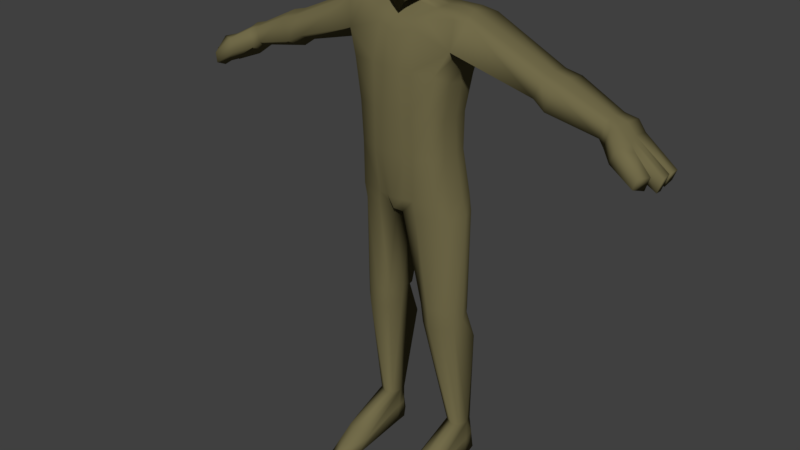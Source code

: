# Source: ORC_TROLL_DEMON.blend  (saved by Blender 2.79.0; exported with 4.5.12 LTS)
import bpy
from mathutils import Matrix  # noqa: F401  (used for matrix-valued properties, if any)

bpy.ops.wm.read_factory_settings(use_empty=True)
scene = bpy.context.scene
scene.name = 'Scene'

# ---- collections
col_collection_1 = bpy.data.collections.new('Collection 1'); scene.collection.children.link(col_collection_1)

# ---- materials (node trees are filled in below, after node groups)
mat_material_007 = bpy.data.materials.new('Material.007')
mat_material_007.alpha_threshold = 0.0
mat_material_007.use_transparent_shadow = False
mat_material_007.roughness = 0.5
mat_material_007.line_color = (0.0, 0.0, 0.0, 1.0)
mat_material_027 = bpy.data.materials.new('Material.027')
mat_material_027.alpha_threshold = 0.0
mat_material_027.use_transparent_shadow = False
mat_material_027.diffuse_color = (0.1734, 0.1518, 0.07062, 1.0)
mat_material_027.roughness = 0.5
mat_material_026 = bpy.data.materials.new('Material.026')
mat_material_026.alpha_threshold = 0.0
mat_material_026.use_transparent_shadow = False
mat_material_026.diffuse_color = (0.8, 0.7897, 0.0, 1.0)
mat_material_026.roughness = 0.5
mat_material_025 = bpy.data.materials.new('Material.025')
mat_material_025.alpha_threshold = 0.0
mat_material_025.use_transparent_shadow = False
mat_material_025.diffuse_color = (0.03459, 0.8, 0.0, 1.0)
mat_material_025.roughness = 0.5
mat_material_001 = bpy.data.materials.new('Material.001')
mat_material_001.alpha_threshold = 0.0
mat_material_001.use_transparent_shadow = False
mat_material_001.roughness = 0.5
mat_material_001.line_color = (0.0, 0.0, 0.0, 1.0)

# ---- material node trees

# ---- world
world_world = bpy.data.worlds.new('World'); scene.world = world_world
world_world.color = (0.05088, 0.05088, 0.05088)
world_world.use_sun_shadow = False
world_world.sun_shadow_jitter_overblur = 0.0
world_world.cycles.sampling_method = 'MANUAL'

# ---- meshes
me_cube = bpy.data.meshes.new('Cube')
me_cube.from_pydata([(0.0, 0.3592, -1.575), (0.0, -0.7117, -1.575), (-0.4263, 0.2773, -1.575), (-0.4355, -0.6079, -1.575), (-0.496, -0.06682, -1.575), (0.0, 0.8677, -2.0), (0.0, -0.8722, -2.0), (-2.344, 0.5746, -1.868), (-2.344, -0.9228, -1.868), (-2.113, -0.02816, -1.649), (0.0, 1.314, -6.463), (-1.389, 1.069, -6.463), (0.0, -1.054, -6.463), (-1.988, -0.9495, -2.195), (0.0, -1.103, -2.091), (0.0, 1.152, -2.472), (-2.0, 0.9509, -2.761), (0.0, 1.328, -3.557), (-1.593, 1.167, -3.557), (0.0, -1.074, -3.736), (-1.988, -0.04515, -3.236), (-1.693, -0.05994, -4.025), (-1.624, 0.01568, -6.463), (-1.586, -0.1033, -17.32), (-1.306, -0.2292, -17.32), (-1.19, -0.5329, -17.32), (-1.586, -0.9626, -17.32), (-1.584, -0.9389, -16.04), (-1.866, -0.8367, -17.32), (-1.982, -0.5329, -17.32), (-1.866, -0.2292, -17.32), (-1.586, 2.822, -18.8), (-1.243, 2.556, -18.8), (-1.101, 1.912, -18.8), (-2.07, 1.912, -18.8), (-1.928, 2.556, -18.8), (-1.19, -0.3607, -18.7), (-1.586, -1.271, -18.75), (-1.928, -1.004, -18.75), (-2.07, -0.3607, -18.75), (-4.973, 0.5213, -3.056), (-4.973, -0.7729, -3.056), (-5.023, -0.05833, -2.913), (-4.771, -0.7729, -3.635), (-4.748, 0.5213, -3.699), (-4.661, -0.0719, -3.948), (-7.305, 0.4751, -3.992), (-7.48, -0.8176, -4.045), (-7.516, -0.1039, -3.91), (-7.33, -0.8176, -4.595), (-7.139, 0.4751, -4.603), (-7.249, -0.1175, -4.892), (-7.998, 0.4463, -4.285), (-7.765, -0.7677, -4.377), (-7.812, -0.09747, -4.243), (-7.609, -0.7677, -4.781), (-7.787, 0.4463, -4.889), (-7.506, -0.1102, -5.075), (-9.086, 0.4697, -5.036), (-9.063, 0.1051, -5.0), (-8.924, 0.4675, -5.499), (-8.858, 0.09869, -5.586), (-8.95, -0.5934, -5.151), (-8.955, -0.2326, -5.137), (-8.827, -0.5951, -5.503), (-8.792, -0.2378, -5.604), (-7.811, 0.9478, -4.312), (-7.655, 0.9808, -4.79), (-8.301, 0.7226, -4.357), (-8.365, 0.7646, -5.434), (-8.579, 1.002, -4.975), (-8.483, 1.04, -5.32), (-8.797, 0.663, -4.976), (-8.675, 0.7108, -5.414), (-6.937, -0.7077, -4.37), (-6.87, -0.123, -4.618), (-6.923, 0.3719, -4.421), (-7.062, 0.3719, -3.911), (-7.093, -0.1117, -3.798), (-7.062, -0.7077, -3.911), (-1.817, -0.03253, -1.597), (-1.813, 0.5423, -1.724), (-1.842, -0.8033, -1.732), (-1.823, 0.5639, -1.894), (-1.825, -0.8823, -1.893), (-1.753, -1.147, -2.184), (-1.011, -0.6536, -1.671), (-1.169, -0.03817, -1.642), (-0.9537, 0.8233, -1.966), (-1.077, 0.4475, -1.686), (-1.051, -0.8244, -1.969), (-5.112, -0.06608, -4.26), (-5.478, 0.6301, -3.213), (-5.536, -0.05014, -3.046), (-5.241, -0.8887, -3.892), (-5.214, 0.6301, -3.968), (-5.478, -0.8887, -3.213), (-0.8784, -0.4712, -0.6309), (-0.7224, 0.7992, -0.8769), (-0.7708, -0.6787, 1.097), (-0.7708, 0.8069, 1.097), (-0.9499, 0.0882, -0.6847), (0.0, -0.6715, -0.5722), (-0.8568, -0.768, 0.1444), (0.0, 0.9637, -1.832), (-0.8267, 0.8786, -0.01118), (-0.8568, 0.006521, 1.191), (0.0, -0.768, 1.191), (0.0, 0.8962, 1.191), (0.0, -1.02, 0.1444), (0.0, 1.148, -0.07768), (-1.067, 0.2351, 0.0302), (0.0, 0.00652, 1.458), (-0.8059, 0.7204, -0.7413), (-0.8352, -0.7456, 0.7653), (-0.8026, 0.8586, 0.7241), (-0.8352, 0.4942, 1.167), (-0.8026, -0.4294, -0.6392), (-0.4783, -0.6515, -0.5511), (-0.483, 0.8946, -1.253), (-0.8352, -0.366, 1.167), (-0.47, -0.7456, 1.167), (-0.47, 0.8738, 1.167), (-0.4896, -0.9643, 0.1444), (0.0, -0.9643, 0.7869), (-0.3955, 1.029, -0.09548), (0.0, 1.084, 0.7395), (-1.037, 0.5146, 0.0894), (-1.046, -0.3863, 0.1444), (-1.046, 0.006521, 0.7869), (0.0, 0.5146, 1.399), (0.0, -0.3863, 1.399), (-0.4896, 0.006521, 1.399), (-0.6752, 0.00312, -0.9807), (0.0, -0.5616, -0.7507), (0.0, 0.3993, -1.075), (-0.5329, 0.2485, -0.9846), (-0.6164, -0.4651, -0.7865), (-0.4835, -0.38, 1.349), (-0.4835, 0.5082, 1.349), (-0.9999, -0.38, 0.7802), (-0.4902, 1.042, 0.7371), (-0.4835, -0.9168, 0.7802), (-0.9999, 0.5082, 0.7802), (-0.2699, -0.6615, -0.5616), (-0.2601, 0.9485, -1.508), (-0.2355, -0.7568, 1.179), (-0.2355, 0.885, 1.179), (-0.2453, -0.9919, 0.1444), (-0.2012, 1.072, -0.325), (-0.2453, 0.006521, 1.428), (-0.3755, 0.351, -1.08), (-0.4092, -0.5134, -0.7465), (-0.2423, -0.3831, 1.374), (-0.2423, 0.5114, 1.374), (-0.2759, 1.063, 0.7383), (-0.2423, -0.9405, 0.7835), (-0.8388, -0.6615, -0.2243), (-0.7828, 0.8619, -0.3483), (0.0, -0.8857, -0.2423), (-0.9975, 0.2824, -0.4622), (-1.007, -0.381, -0.1941), (-0.9551, 0.5092, -0.3108), (-0.7146, 0.9379, 0.2168), (-0.4845, -0.837, -0.2367), (-0.2428, -0.8613, -0.2395), (-0.226, 1.004, -0.6958), (-0.4899, 0.9791, -0.4845), (0.0, 1.166, 0.3778), (-0.241, 1.142, 0.402), (-0.4935, 1.06, 0.4127), (-0.4595, -0.4429, -1.134), (0.0, -0.5531, -1.128), (-0.4943, 0.2289, -1.173), (-0.5335, -0.1069, -1.117), (0.0, 0.3864, -1.248), (-0.3374, 0.3283, -1.215), (-0.3322, -0.5055, -1.135), (0.0, 1.19, -8.475), (-0.2236, 1.028, -0.5894), (-1.097, 0.1638, -0.2367), (-0.08251, 1.139, -0.0881), (-0.1337, 1.089, -0.09324), (-0.2022, 1.037, -0.4032), (0.0, 1.182, 0.1407), (-0.4004, 1.082, 0.155), (-0.1602, 1.151, 0.1419), (-0.803, 0.8668, 0.4271), (-0.1813, 1.11, -0.09841), (-0.6579, 0.8945, -0.07487), (-0.4964, 1.025, -0.07474), (-0.2261, 1.059, -0.1003), (-1.157, 0.2428, -0.05302), (-2.158, 0.1226, 0.555), (-0.7642, 0.7598, -0.8091), (-0.9224, 0.6966, 0.03911), (0.0, 0.6815, -1.168), (-0.6467, 0.5715, -1.235), (-0.3178, 0.6498, -1.413), (-0.8862, 0.6856, -0.3296), (-0.7771, 1.191, -6.463), (-0.6382, 1.043, -2.255), (-0.7575, 1.247, -3.557), (-0.8457, -0.9314, -6.474), (-0.9615, -1.178, -3.73), (-1.988, -0.4973, -2.715), (-1.718, -0.5999, -3.878), (-1.555, -0.4204, -6.463), (-0.1594, 0.9099, -8.657), (-4.716, -0.4224, -3.791), (-7.29, -0.4675, -4.743), (-7.557, -0.439, -4.928), (-8.809, -0.4164, -5.553), (-6.903, -0.4154, -4.494), (-0.3173, 1.133, -8.09), (-5.176, -0.4774, -4.076), (-0.4612, 0.1053, -1.575), (-2.228, 0.2732, -1.758), (-1.988, 0.3741, -2.854), (-1.793, 0.6133, -3.875), (-1.568, 0.5423, -6.463), (-0.3399, 1.288, -3.557), (-4.998, 0.2315, -2.985), (-4.705, 0.2247, -3.824), (-7.411, 0.1856, -3.951), (-7.194, 0.1788, -4.748), (-7.905, 0.1744, -4.264), (-7.647, 0.168, -4.982), (-9.075, 0.2874, -5.018), (-8.891, 0.2831, -5.543), (-6.896, 0.1244, -4.52), (-7.077, 0.1301, -3.855), (-0.3191, 1.097, -2.364), (-1.815, 0.2549, -1.66), (-1.123, 0.2047, -1.664), (-5.507, 0.29, -3.129), (-5.163, 0.282, -4.114), (-0.8138, 0.4043, -0.713), (-0.846, 0.2503, 1.179), (-1.052, 0.3748, 0.0598), (0.0, 0.2605, 1.428), (-0.5567, 0.1258, -0.9827), (-0.4866, 0.2573, 1.374), (-1.023, 0.2573, 0.7835), (-0.2438, 0.2589, 1.401), (-0.9763, 0.3958, -0.3865), (-0.5139, 0.06101, -1.145), (-0.4713, 1.253, -6.463), (-1.408, -0.8891, -3.804), (-1.257, -0.6858, -6.463), (-0.4769, 0.8455, -1.983), (-1.586, 1.659, -18.04), (-1.275, 1.477, -18.04), (-1.897, 1.477, -18.04), (-2.026, 1.038, -18.04), (-1.146, 1.038, -18.04), (-1.494, 0.933, -8.075), (0.0, -1.276, -8.076), (-1.816, -0.09736, -8.067), (0.0, 1.19, -8.105), (-0.7093, 1.077, -8.076), (-1.743, -0.5714, -8.063), (-1.725, 0.4292, -8.071), (-1.397, -0.8588, -8.06), (-0.8411, -1.159, -8.051), (0.0, 0.1316, -8.939), (-0.2404, 0.04024, -8.657), (0.0, -1.142, -8.744), (-0.1971, -0.9236, -8.657), (-0.6134, -1.126, -3.733), (-0.5056, -0.9929, -6.468), (-0.3832, -1.217, -8.064), (-1.491, 0.8219, -8.657), (-2.001, -0.07846, -8.657), (-0.764, 1.001, -8.657), (-1.875, -0.5131, -8.657), (-1.882, 0.4058, -8.657), (-1.459, -0.8321, -8.657), (-0.8344, -1.044, -8.657), (-0.764, 0.5593, -12.9), (-0.6441, 0.01052, -12.69), (-0.7891, -0.5686, -12.47), (-1.618, 0.5977, -12.92), (-2.019, -0.05599, -12.67), (-1.154, 0.7192, -12.96), (-1.915, -0.3877, -12.54), (-1.922, 0.3023, -12.81), (-1.615, -0.6379, -12.45), (-1.184, -0.7511, -12.4), (-1.226, -0.7737, -17.32), (-1.224, -0.7754, -18.72), (0.0, 1.343, -5.01), (-1.407, 1.142, -5.01), (0.0, -1.006, -5.1), (-1.566, 0.02058, -5.244), (-0.7464, 1.242, -5.01), (-0.4163, 1.293, -5.01), (-0.8672, -0.9955, -5.102), (-1.543, -0.4594, -5.17), (-1.581, 0.6105, -5.169), (-1.262, -0.7324, -5.133), (-0.4767, -1.001, -5.101), (-0.7294, -0.6176, -12.38), (-0.6034, 0.01422, -12.27), (-0.703, 0.6089, -12.17), (-1.114, 0.767, -12.15), (-1.599, -0.6739, -12.38), (-1.149, -0.7995, -12.4), (-1.918, 0.3213, -12.22), (-2.017, -0.0591, -12.28), (-1.605, 0.6366, -12.17), (-1.911, -0.41, -12.34), (-1.586, 2.24, -18.42), (-1.913, 2.016, -18.42), (-2.048, 1.475, -18.42), (-1.897, -0.9205, -18.03), (-2.026, -0.4468, -18.03), (-1.586, -1.171, -18.07), (-1.19, -0.4468, -18.01), (-1.259, 2.016, -18.42), (-1.124, 1.475, -18.42), (-1.225, -0.7745, -18.02), (-1.256, -1.217, -13.7), (-1.873, -0.9099, -13.79), (-0.8345, -1.05, -13.83), (-1.534, -1.142, -13.71)], [], [(2, 0, 5, 250, 88, 89), (3, 4, 87, 86), (1, 3, 86, 90, 6), (216, 2, 89, 234), (296, 291, 10, 247), (6, 90, 84, 85, 14), (7, 83, 16), (232, 15, 17, 221), (200, 247, 214, 260), (206, 205, 20, 21), (219, 21, 20, 218), (298, 206, 21, 294), (299, 294, 21, 219), (24, 279, 280, 25), (289, 324, 322, 27, 26), (28, 323, 285, 283, 29), (29, 283, 286, 30), (284, 23, 282), (23, 284, 279, 24), (23, 24, 25, 289, 26, 28, 29, 30), (319, 32, 31, 312), (312, 31, 35, 313), (313, 35, 34, 314), (320, 33, 32, 319), (318, 36, 33, 320), (316, 39, 38, 315), (27, 325, 323, 28, 26), (315, 38, 37, 317), (316, 314, 34, 39), (31, 32, 33, 36, 290, 37, 38, 39, 34, 35), (13, 8, 41, 43), (217, 7, 40, 222), (7, 16, 44, 40), (205, 13, 43, 209), (8, 9, 42, 41), (218, 20, 45, 223), (213, 74, 49, 210), (77, 76, 50, 46), (231, 77, 46, 224), (230, 75, 51, 225), (74, 79, 47, 49), (79, 78, 48, 47), (49, 47, 53, 55), (47, 48, 54, 53), (210, 49, 55, 211), (56, 52, 68, 69), (224, 46, 52, 226), (225, 51, 57, 227), (52, 56, 60, 58), (228, 58, 60, 229), (226, 52, 58, 228), (227, 57, 61, 229), (57, 54, 59, 61), (54, 57, 65, 63), (63, 64, 62), (55, 53, 62, 64), (211, 55, 64, 212), (53, 54, 63, 62), (68, 66, 70, 72), (52, 46, 66, 68), (46, 50, 67, 66), (50, 56, 69, 67), (70, 71, 73, 72), (69, 68, 72, 73), (67, 69, 73, 71), (66, 67, 71, 70), (96, 93, 78, 79), (94, 96, 79, 74), (236, 91, 75, 230), (235, 92, 77, 231), (92, 95, 76, 77), (63, 65, 212, 64), (201, 232, 221, 202), (82, 80, 9, 8), (233, 81, 7, 217), (81, 83, 7), (84, 82, 8), (85, 84, 8, 13), (16, 83, 88, 201), (234, 89, 81, 233), (89, 88, 83, 81), (86, 87, 80, 82), (90, 86, 82, 84), (318, 25, 289, 321), (209, 43, 94, 215), (40, 44, 95, 92), (222, 40, 92, 235), (223, 45, 91, 236), (43, 41, 96, 94), (41, 42, 93, 96), (13, 205, 206, 248), (143, 116, 100, 115), (156, 148, 109, 124), (115, 100, 122, 141), (199, 195, 105, 158), (161, 128, 111, 180, 160), (140, 120, 106, 129), (155, 147, 108, 126), (154, 130, 108, 147), (153, 131, 112, 150), (98, 158, 167, 119), (237, 113, 136, 241), (198, 145, 104, 196), (194, 98, 119, 197), (97, 117, 137, 118), (117, 101, 133, 137), (120, 138, 132, 106), (144, 152, 134, 102), (99, 121, 138, 120), (116, 139, 122, 100), (146, 107, 131, 153), (128, 140, 129, 111), (103, 114, 140, 128), (114, 99, 120, 140), (97, 157, 161, 117), (194, 199, 158, 98), (157, 103, 128, 161), (237, 245, 162, 113), (238, 242, 139, 116), (245, 239, 127, 162), (244, 240, 130, 154), (125, 191, 149, 183, 179, 166, 167), (105, 163, 189), (149, 188, 182), (99, 114, 142, 121), (165, 144, 102, 159), (119, 167, 166, 145), (157, 164, 123, 103), (123, 142, 114, 103), (127, 143, 115, 187, 163, 105, 195), (239, 243, 143, 127), (243, 238, 116, 143), (146, 156, 124, 107), (121, 142, 156, 146), (118, 144, 165, 164), (242, 244, 154, 139), (121, 146, 153, 138), (118, 137, 152, 144), (197, 119, 145, 198), (138, 153, 150, 132), (139, 154, 147, 122), (141, 122, 147, 155), (167, 158, 105, 189, 125), (142, 123, 148, 156), (123, 164, 165, 148), (148, 165, 159, 109), (117, 161, 160, 101), (185, 163, 187, 170), (168, 169, 155, 126), (169, 170, 141, 155), (136, 151, 176, 173), (134, 152, 177, 172), (151, 135, 175, 176), (137, 133, 174, 171), (241, 136, 173, 246), (152, 137, 171, 177), (160, 192, 111), (97, 118, 164, 157), (186, 185, 170, 169), (184, 186, 169, 168), (182, 186, 181), (181, 186, 184, 110), (145, 166, 179, 183, 149, 182, 181, 110, 104), (170, 187, 115, 141), (185, 186, 188, 191, 125, 190), (191, 188, 149), (163, 189, 186, 185), (182, 188, 186), (180, 111, 193), (160, 180, 192), (136, 197, 198, 151), (113, 162, 199, 194), (113, 194, 197, 136), (151, 198, 196, 135), (162, 127, 195, 199), (3, 171, 174, 4), (1, 172, 177, 171, 3), (216, 246, 173, 2), (173, 176, 2), (2, 176, 0), (176, 175, 0), (16, 201, 202, 18), (292, 295, 200, 11), (295, 296, 247, 200), (45, 209, 215, 91), (215, 94, 74, 213), (57, 211, 212, 65), (51, 210, 211, 57), (75, 213, 210, 51), (20, 205, 209, 45), (4, 174, 246, 216), (133, 241, 246, 174), (132, 150, 244, 242), (129, 106, 238, 243), (111, 129, 243, 239), (150, 112, 240, 244), (160, 111, 239, 245), (106, 132, 242, 238), (101, 160, 245, 237), (101, 237, 241, 133), (44, 223, 236, 95), (42, 222, 235, 93), (87, 234, 233, 80), (80, 233, 217, 9), (91, 215, 213, 75), (93, 235, 231, 78), (56, 227, 229, 60), (54, 226, 228, 59), (59, 228, 229, 61), (50, 225, 227, 56), (48, 224, 226, 54), (76, 230, 225, 50), (78, 231, 224, 48), (16, 218, 223, 44), (9, 217, 222, 42), (292, 299, 219, 18), (18, 219, 218, 16), (4, 216, 234, 87), (300, 298, 207, 249), (297, 300, 249, 203), (201, 88, 250, 232), (301, 297, 203, 270), (248, 204, 269, 19, 14, 85, 13), (232, 250, 5, 15), (25, 255, 252, 24), (30, 253, 254, 29), (23, 251, 253, 30), (24, 252, 251, 23), (270, 271, 257, 12), (22, 220, 262, 258), (11, 200, 260, 256), (207, 22, 258, 261), (247, 10, 259, 214), (203, 249, 263, 264), (220, 11, 256, 262), (249, 207, 261, 263), (178, 208, 214, 259), (208, 178, 265, 266), (266, 265, 267, 268), (203, 264, 271, 270), (293, 301, 270, 12), (257, 271, 268, 267), (263, 261, 275, 277), (264, 263, 277, 278), (261, 258, 273, 275), (258, 262, 276, 273), (262, 256, 272, 276), (256, 260, 274, 272), (208, 274, 260, 214), (264, 278, 268, 271), (303, 302, 281, 280), (304, 303, 280, 279), (305, 304, 279, 284), (307, 306, 287, 288), (309, 308, 286, 283), (302, 307, 288, 281), (308, 310, 282, 286), (310, 305, 284, 282), (306, 311, 285, 287), (311, 309, 283, 285), (27, 322, 325), (25, 280, 281, 324, 289), (321, 289, 26, 317), (19, 269, 301, 293), (269, 204, 297, 301), (204, 248, 300, 297), (248, 206, 298, 300), (11, 220, 299, 292), (202, 221, 296, 295), (18, 202, 295, 292), (220, 22, 294, 299), (207, 298, 294, 22), (221, 17, 291, 296), (275, 273, 309, 311), (277, 275, 311, 306), (272, 274, 305, 310), (276, 272, 310, 308), (268, 278, 307, 302), (273, 276, 308, 309), (278, 277, 306, 307), (274, 208, 304, 305), (208, 266, 303, 304), (266, 268, 302, 303), (290, 321, 317, 37), (36, 318, 321, 290), (29, 254, 314, 316), (28, 315, 317, 26), (29, 316, 315, 28), (25, 318, 320, 255), (255, 320, 319, 252), (253, 313, 314, 254), (251, 312, 313, 253), (252, 319, 312, 251), (325, 322, 288, 287), (323, 325, 287, 285), (322, 324, 281, 288), (30, 286, 282, 23), (163, 185, 190, 125, 189), (95, 236, 230, 76)])
me_cube.polygons.foreach_set('use_smooth', [True] * 299)
me_cube.polygons.foreach_set('material_index', [1, 1, 1, 1, 1, 1, 1, 1, 1, 1, 1, 1, 1, 1, 1, 1, 1, 1, 1, 1, 1, 1, 1, 1, 1, 1, 1, 1, 1, 1, 1, 1, 1, 1, 1, 1, 1, 1, 1, 1, 1, 1, 1, 1, 1, 1, 1, 1, 1, 1, 1, 1, 1, 1, 1, 1, 1, 1, 1, 1, 1, 1, 1, 1, 1, 1, 1, 1, 1, 1, 1, 1, 1, 1, 1, 1, 1, 1, 1, 1, 1, 1, 1, 1, 1, 1, 1, 1, 1, 1, 1, 1, 1, 1, 1, 1, 1, 1, 1, 1, 1, 1, 1, 1, 1, 1, 1, 1, 1, 1, 1, 1, 1, 1, 1, 1, 1, 1, 1, 1, 1, 1, 1, 1, 1, 1, 1, 1, 1, 1, 1, 1, 1, 1, 1, 1, 1, 1, 1, 1, 1, 1, 1, 1, 1, 1, 1, 1, 1, 1, 1, 1, 1, 1, 1, 1, 1, 1, 1, 1, 1, 1, 1, 1, 1, 1, 1, 1, 1, 1, 1, 1, 1, 1, 1, 1, 1, 1, 1, 1, 1, 1, 1, 1, 1, 1, 1, 1, 1, 1, 1, 1, 1, 1, 1, 1, 1, 1, 1, 1, 1, 1, 1, 1, 1, 1, 1, 1, 1, 1, 1, 1, 1, 1, 1, 1, 1, 1, 1, 1, 1, 1, 1, 1, 1, 1, 1, 1, 1, 1, 1, 1, 1, 1, 1, 1, 1, 1, 1, 1, 1, 1, 1, 1, 1, 1, 1, 1, 1, 1, 1, 1, 1, 1, 1, 1, 1, 1, 1, 1, 1, 1, 1, 1, 1, 1, 1, 1, 1, 1, 1, 1, 1, 1, 1, 1, 1, 1, 1, 1, 1, 1, 1, 1, 1, 1, 1, 1, 1, 1, 1, 1, 1, 1, 1, 1, 1, 1, 1])
me_cube.materials.append(mat_material_007)
me_cube.materials.append(mat_material_027)
me_cube.materials.append(mat_material_026)
me_cube.materials.append(mat_material_025)
me_cube.materials.append(mat_material_001)
me_cube.use_remesh_preserve_volume = False
me_cube.use_remesh_preserve_attributes = False
me_cube.use_mirror_vertex_groups = False
me_cube.auto_texspace = False
me_cube.update()
arm_armature = bpy.data.armatures.new('Armature')  # bones are not reproduced

# ---- objects
ob_armature = bpy.data.objects.new('Armature', arm_armature)
ob_cube = bpy.data.objects.new('Cube', me_cube)

# ---- transforms, parenting, visibility, modifiers, constraints
ob_armature.location = (-3.024e-08, 0.659, 13.89)
ob_armature.rotation_euler = (0.0, -0.0, 3.142)
ob_armature.show_in_front = True
ob_armature.lineart.crease_threshold = 0.0
ob_cube.parent = ob_armature
ob_cube.matrix_parent_inverse = Matrix(((1.0, 0.0, 0.0, -0.0), (0.0, 1.0, 0.0, 0.03277), (0.0, 0.0, 1.0, -11.43), (0.0, 0.0, 0.0, 1.0)))
ob_cube.location = (0.0, 0.0, 17.83)
ob_cube.scale = (1.0, 1.047, 1.0)
ob_cube.lock_rotations_4d = False
ob_cube.empty_display_type = 'ARROWS'
ob_cube.lineart.crease_threshold = 0.0
_vg = ob_cube.vertex_groups.new(name='Bone')
for _i, _w in zip([10, 11, 12, 19, 22, 23, 24, 26, 27, 28, 29, 30, 31, 32, 33, 34, 35, 36, 37, 38, 39, 58, 59, 60, 61, 62, 63, 65, 178, 200, 203, 204, 207, 208, 214, 220, 228, 229, 247, 248, 249, 251, 252, 253, 255, 256, 257, 258, 259, 260, 261, 262, 263, 264, 265, 266, 267, 268, 269, 270, 271, 272, 273, 274, 275, 276, 277, 278, 279, 280, 281, 282, 283, 284, 285, 286, 287, 288, 291, 292, 293, 294, 295, 296, 297, 298, 299, 300, 301, 302, 303, 304, 305, 306, 307, 308, 309, 310, 311, 312, 313, 319, 322, 323, 324, 325], [0.9979, 0.9993, 0.9938, 0.005563, 1.0, 0.0, 0.0, 0.0, 0.0, 0.0, 0.0, 0.0, 0.0004822, 0.003826, 0.0, 0.0, 0.0002667, 0.0, 0.0, 0.0, 0.0, 0.0, 0.0, 0.0, 0.0, 0.0, 0.0, 0.0, 0.4989, 0.9986, 1.0, 0.001391, 1.0, 0.4991, 0.4991, 0.9996, 0.0, 0.0, 0.9982, 0.0006954, 1.0, 0.0, 0.0, 0.0001333, 0.0, 0.4996, 0.4969, 0.5, 0.4989, 0.4993, 0.5, 0.4998, 0.5, 0.5, 0.4989, 0.4991, 0.4989, 0.4991, 0.003477, 0.9969, 0.4985, 0.4996, 0.5, 0.4993, 0.5, 0.4998, 0.5, 0.5, 0.4991, 0.4991, 0.4991, 0.4996, 0.5, 0.4993, 0.5, 0.4998, 0.5, 0.5, 0.4989, 0.4996, 0.4997, 0.5, 0.4993, 0.4991, 0.5007, 0.5, 0.4998, 0.5003, 0.5002, 0.4991, 0.4991, 0.4991, 0.4993, 0.5, 0.5, 0.4998, 0.5, 0.4996, 0.5, 0.0002411, 0.0002, 0.001913, 0.3218, 0.3212, 0.31, 0.3242]): _vg.add([_i], _w, 'REPLACE')
_vg = ob_cube.vertex_groups.new(name='Bone.001')
for _i, _w in zip([1, 3, 6, 14, 86, 87, 90], [0.0008128, 0.0, 0.887, 0.883, 0.0, 0.0, 0.0]): _vg.add([_i], _w, 'REPLACE')
_vg = ob_cube.vertex_groups.new(name='Bone.002')
for _i, _w in zip([0, 1, 2, 3, 4, 5, 6, 8, 9, 13, 14, 15, 16, 17, 18, 19, 20, 21, 23, 24, 25, 26, 28, 29, 30, 80, 81, 82, 83, 84, 85, 86, 87, 88, 89, 90, 97, 101, 102, 104, 113, 117, 118, 119, 133, 134, 135, 136, 137, 144, 145, 151, 152, 159, 165, 166, 167, 171, 172, 173, 174, 175, 176, 177, 179, 183, 194, 196, 197, 198, 201, 202, 204, 205, 206, 216, 217, 218, 219, 221, 232, 233, 234, 237, 241, 246, 248, 250, 251, 252, 253, 254, 255, 269, 289, 291, 292, 293, 294, 295, 296, 297, 298, 299, 300, 301, 314, 316], [0.2631, 0.909, 0.8063, 0.589, 0.8184, 0.8879, 1.0, 0.05508, 0.02552, 0.09794, 1.0, 0.9096, 0.09233, 0.9168, 0.7604, 0.9811, 0.07364, 0.7585, 0.0, 0.0, 0.0, 0.0, 0.0, 0.0, 0.0, 0.1681, 0.2281, 0.1966, 0.1959, 0.2139, 0.1879, 0.3923, 0.4201, 0.5368, 0.4832, 0.7216, 0.01783, 0.03331, 0.06094, 0.03448, 0.00754, 0.03271, 0.04426, 0.009337, 0.1196, 0.1183, 0.08339, 0.06717, 0.1099, 0.05411, 0.02017, 0.07059, 0.1111, 0.003791, 0.001269, 0.003143, 0.001461, 0.3181, 0.2542, 0.1268, 0.3802, 0.1353, 0.1266, 0.2788, 0.001964, 0.001483, 0.00377, 0.05893, 0.03825, 0.04538, 0.501, 0.8386, 0.8276, 0.08579, 0.7675, 0.8124, 0.01276, 0.08298, 0.7594, 0.8777, 0.7053, 0.1981, 0.4516, 0.02042, 0.0934, 0.2535, 0.7976, 0.7123, 0.0, 0.0, 0.0, 0.0, 0.0, 0.9044, 0.0, 0.4584, 0.3802, 0.4906, 0.3792, 0.4193, 0.4388, 0.4138, 0.3837, 0.3797, 0.3988, 0.4522, 0.0, 0.0]): _vg.add([_i], _w, 'REPLACE')
_vg = ob_cube.vertex_groups.new(name='Bone.003')
for _i, _w in zip([0, 1, 2, 3, 4, 5, 6, 14, 15, 80, 81, 82, 83, 84, 85, 86, 87, 88, 89, 90, 97, 98, 99, 100, 101, 102, 103, 104, 105, 106, 107, 108, 109, 110, 111, 112, 113, 114, 115, 116, 117, 118, 119, 120, 121, 122, 123, 124, 125, 126, 127, 128, 129, 130, 131, 132, 133, 134, 135, 136, 137, 138, 139, 140, 141, 142, 143, 144, 145, 146, 147, 148, 149, 150, 151, 152, 153, 154, 155, 156, 157, 158, 159, 160, 161, 162, 163, 164, 165, 166, 167, 168, 169, 170, 171, 172, 173, 174, 175, 176, 177, 179, 180, 181, 182, 183, 184, 185, 186, 187, 188, 189, 190, 191, 192, 193, 194, 195, 196, 197, 198, 199, 201, 216, 232, 233, 234, 237, 238, 239, 240, 241, 242, 243, 244, 245, 246, 250], [0.7235, 0.5383, 0.1379, 0.3034, 0.1278, 0.0877, 0.0, 0.0, 0.006805, 0.02298, 0.03901, 0.08121, 0.01935, 0.0423, 0.009066, 0.1959, 0.06358, 0.05303, 0.08264, 0.1241, 1.0, 0.9737, 0.9931, 0.9946, 0.9526, 0.9731, 0.9871, 0.9532, 0.9909, 0.9946, 0.9932, 0.9951, 0.9842, 0.9903, 0.9944, 0.9955, 0.9662, 0.9915, 0.9937, 0.9947, 1.0, 1.0, 0.9657, 0.9939, 0.9933, 0.995, 0.986, 0.9904, 1.0, 0.9939, 1.0, 1.0, 0.9929, 0.9956, 0.9947, 0.9953, 0.8646, 0.876, 0.9095, 0.9178, 0.8774, 0.9946, 0.9954, 0.9922, 0.994, 0.9911, 0.9934, 1.0, 0.9605, 0.9933, 0.9951, 0.9852, 1.0, 0.9955, 0.9216, 0.8818, 0.9947, 0.9956, 0.994, 0.9908, 1.0, 0.9873, 0.9767, 1.0, 1.0, 0.9862, 0.9918, 0.98, 0.9784, 0.9817, 0.9832, 0.9916, 0.9919, 0.9921, 0.6358, 0.7377, 0.8278, 0.5729, 0.8558, 0.8699, 0.7171, 0.9848, 1.0, 1.0, 1.0, 1.0, 0.9912, 0.9915, 0.9932, 0.9925, 0.9967, 0.9909, 1.0, 1.0, 1.0, 1.0, 0.9699, 0.9954, 0.9313, 0.9417, 0.941, 0.9868, 0.003403, 0.1328, 0.005104, 0.03099, 0.07311, 0.9594, 0.9946, 0.9972, 0.9955, 0.8912, 0.9954, 0.9932, 0.9955, 0.9931, 0.7004, 0.07036]): _vg.add([_i], _w, 'REPLACE')
_vg = ob_cube.vertex_groups.new(name='Bone.002_L')
for _i, _w in zip([0, 2, 3, 4, 6, 7, 8, 9, 13, 14, 15, 16, 18, 20, 21, 40, 41, 42, 43, 44, 45, 50, 51, 52, 56, 57, 58, 59, 60, 61, 63, 65, 66, 67, 69, 70, 71, 73, 74, 76, 80, 81, 82, 83, 84, 85, 86, 87, 88, 89, 90, 91, 92, 93, 94, 95, 96, 98, 100, 101, 104, 105, 106, 108, 110, 111, 112, 113, 115, 116, 119, 120, 122, 125, 126, 127, 128, 129, 130, 132, 133, 135, 136, 137, 138, 139, 140, 141, 143, 145, 147, 149, 150, 151, 154, 155, 171, 173, 174, 175, 176, 197, 198, 201, 202, 204, 205, 206, 209, 212, 215, 216, 217, 218, 219, 222, 223, 225, 227, 229, 230, 232, 233, 234, 235, 236, 241, 246, 248, 298], [0.0, 0.0, 0.0, 0.0, 0.0, 0.9518, 0.9282, 0.9548, 0.8815, 0.01482, 0.05405, 0.8516, 0.0, 0.8929, 0.0, 0.4674, 0.5414, 0.549, 0.1243, 0.4136, 0.03757, 0.0, 0.0, 0.0, 0.0, 0.0, 0.0, 0.0, 0.0, 0.0, 0.0, 0.0, 0.0, 0.0, 0.0, 0.0, 0.0, 0.0, 0.0, 0.0, 0.7926, 0.698, 0.7092, 0.7418, 0.7254, 0.2235, 0.0, 0.0, 0.0, 0.0, 0.3337, 0.5387, 0.5257, 0.5458, 0.4397, 0.4775, 0.5488, 0.0, 0.0, 0.0, 0.0, 0.0, 0.0, 0.0, 0.0, 0.0, 0.0, 0.0, 0.0, 0.0, 0.0, 0.0, 0.0, 0.0, 0.0, 0.0, 0.0, 0.0, 0.0, 0.0, 0.0, 0.0, 0.0, 0.0, 0.0, 0.0, 0.0, 0.0, 0.0, 0.0, 0.0, 0.0, 0.0, 0.0, 0.0, 0.0, 0.0, 0.0, 0.0, 0.0, 0.0, 0.0, 0.0, 0.0, 0.0, 0.0, 0.8882, 0.01389, 0.3219, 0.0, 0.5428, 0.0, 0.9533, 0.8903, 0.0, 0.5495, 0.4633, 0.0, 0.0, 0.0, 0.0, 0.02703, 0.7453, 0.0, 0.5487, 0.5469, 0.0, 0.0, 0.0, 0.006947]): _vg.add([_i], _w, 'REPLACE')
_vg = ob_cube.vertex_groups.new(name='Bone.002_L.001')
for _i, _w in zip([2, 8, 20, 40, 41, 42, 43, 44, 45, 82, 84, 86, 90, 91, 92, 93, 94, 95, 96, 119, 133, 136, 137, 145, 151, 171, 173, 174, 175, 176, 197, 198, 205, 209, 215, 218, 222, 223, 235, 236, 241, 246], [0.0, 0.008094, 0.003929, 1.0, 1.0, 1.0, 1.0, 1.0, 1.0, 0.005928, 0.006314, 0.002934, 0.002871, 1.0, 1.0, 1.0, 1.0, 1.0, 1.0, 0.0, 0.0, 0.0, 0.0, 0.0, 0.0, 0.0, 0.0, 0.0, 0.0, 0.0, 0.0, 0.0, 0.001965, 1.0, 1.0, 0.001965, 1.0, 0.9887, 1.0, 1.0, 0.0, 0.0]): _vg.add([_i], _w, 'REPLACE')
_vg = ob_cube.vertex_groups.new(name='Bone.002_L.002')
for _i, _w in zip([40, 41, 42, 43, 45, 46, 47, 48, 49, 50, 51, 52, 53, 54, 55, 56, 57, 58, 59, 60, 61, 62, 63, 64, 65, 66, 67, 68, 69, 70, 71, 72, 73, 74, 75, 76, 77, 78, 79, 91, 92, 93, 94, 95, 96, 209, 210, 211, 212, 213, 215, 222, 224, 225, 226, 227, 228, 229, 230, 231, 235, 236], [0.0, 0.0, 0.0, 0.0, 0.0, 0.9988, 0.9977, 0.9996, 0.9974, 0.9983, 0.9983, 0.9999, 0.9988, 0.9999, 0.9991, 0.9997, 0.9996, 1.0, 1.0, 0.9999, 0.9999, 0.9998, 0.9999, 0.9999, 0.9999, 0.9997, 0.9997, 0.9999, 1.0, 0.9999, 0.9999, 0.9999, 1.0, 0.9891, 0.9918, 0.9928, 0.994, 0.9964, 0.989, 0.0, 0.0, 0.0, 0.0, 0.0, 0.0, 0.0, 0.9979, 0.9994, 0.9999, 0.9904, 0.0, 0.0, 0.9992, 0.9983, 0.9999, 0.9997, 1.0, 0.9999, 0.9923, 0.9952, 0.0, 0.0]): _vg.add([_i], _w, 'REPLACE')
_vg = ob_cube.vertex_groups.new(name='Bone.002_R')
_vg = ob_cube.vertex_groups.new(name='Bone.002_R.001')
_vg = ob_cube.vertex_groups.new(name='Bone.002_R.002')
_vg = ob_cube.vertex_groups.new(name='Bone_L')
for _i, _w in zip([10, 11, 12, 18, 21, 22, 23, 24, 25, 26, 27, 28, 29, 30, 31, 32, 33, 34, 35, 36, 37, 38, 39, 61, 62, 63, 64, 65, 74, 75, 78, 79, 94, 178, 202, 204, 206, 208, 212, 214, 219, 221, 229, 248, 251, 252, 253, 254, 255, 256, 257, 258, 259, 260, 261, 262, 263, 264, 265, 266, 267, 268, 269, 271, 272, 273, 274, 275, 276, 277, 278, 279, 280, 281, 282, 283, 284, 285, 286, 287, 288, 290, 292, 294, 295, 296, 297, 298, 299, 300, 301, 302, 303, 304, 305, 306, 307, 308, 309, 310, 311, 315, 317, 321, 322, 323, 324, 325], [0.0, 0.0, 0.0, 0.05989, 0.06471, 0.0, 0.0, 0.0, 0.0, 0.0, 0.0, 0.0, 0.0, 0.0, 0.0, 0.0, 0.0, 0.0, 0.0, 0.0, 0.02303, 0.02886, 0.0, 0.0007712, 0.01613, 0.0009462, 0.05768, 0.02108, 0.0, 0.0, 0.0, 0.0, 0.0, 0.5, 0.02995, 0.04122, 0.05984, 0.4994, 0.03938, 0.4994, 0.0623, 0.01497, 0.0003856, 0.05053, 0.0, 0.0, 0.0, 0.0, 0.0, 0.5, 0.5, 0.5, 0.5, 0.4989, 0.5, 0.5, 0.5, 0.5, 0.5, 0.4994, 0.5, 0.4994, 0.02061, 0.5, 0.5, 0.5, 0.4989, 0.5, 0.5, 0.5, 0.5, 0.4994, 0.4994, 0.4994, 0.5, 0.5, 0.4989, 0.5, 0.5, 0.5, 0.5, 0.01049, 0.02995, 0.03235, 0.01497, 0.007487, 0.02061, 0.02992, 0.03115, 0.02526, 0.01031, 0.4994, 0.4994, 0.4994, 0.4989, 0.5, 0.5, 0.5, 0.5, 0.5, 0.5, 0.01443, 0.01152, 0.005247, 0.3218, 0.3212, 0.3102, 0.3242]): _vg.add([_i], _w, 'REPLACE')
_vg = ob_cube.vertex_groups.new(name='Bone_L.001')
for _i, _w in zip([23, 24, 25, 26, 27, 28, 29, 30, 31, 32, 33, 34, 35, 36, 37, 38, 39, 62, 64, 212, 251, 252, 253, 254, 255, 264, 271, 278, 279, 280, 281, 282, 283, 284, 285, 286, 287, 288, 289, 290, 302, 303, 304, 305, 306, 307, 308, 309, 310, 311, 312, 313, 314, 315, 316, 317, 318, 319, 320, 321, 322, 323, 324, 325], [1.0, 1.0, 1.0, 1.0, 1.0, 1.0, 1.0, 1.0, 0.7028, 0.7463, 0.3632, 0.7435, 0.6786, 0.9894, 0.9851, 0.9958, 0.2674, 0.004441, 3.954e-06, 1.977e-06, 0.8945, 0.8046, 0.8647, 0.8553, 0.7907, 0.01565, 0.007824, 0.01565, 1.0, 1.0, 1.0, 1.0, 1.0, 1.0, 1.0, 1.0, 1.0, 1.0, 1.0, 0.9875, 1.0, 1.0, 1.0, 1.0, 1.0, 1.0, 1.0, 1.0, 1.0, 1.0, 0.7986, 0.7717, 0.7994, 0.9979, 0.6337, 0.9926, 0.9947, 0.7754, 0.577, 0.9937, 1.0, 1.0, 0.929, 1.0]): _vg.add([_i], _w, 'REPLACE')
_vg = ob_cube.vertex_groups.new(name='Bone_R')
for _i, _w in zip([27, 58, 59, 60, 61, 62, 63, 64, 65, 69, 70, 71, 72, 73, 228, 229], [0.0, 0.0, 0.0, 0.0, 0.0, 0.0, 0.0, 0.0, 0.0, 0.0, 0.0, 0.0, 0.0, 0.0, 0.0, 0.0]): _vg.add([_i], _w, 'REPLACE')
_vg = ob_cube.vertex_groups.new(name='Bone_R.001')
for _i, _w in zip([25, 26, 27, 28, 29, 59, 61, 63, 322, 324, 325], [0.0, 0.0, 0.0, 0.0, 0.0, 0.0, 0.0, 0.0, 0.0, 0.0, 0.0]): _vg.add([_i], _w, 'REPLACE')
_vg = ob_cube.vertex_groups.new(name='Bone.004')
for _i, _w in zip([10, 11, 12, 17, 23, 24, 26, 28, 29, 30, 31, 32, 33, 34, 35, 36, 37, 38, 39, 178, 200, 202, 208, 214, 220, 221, 247, 251, 252, 253, 254, 256, 259, 260, 262, 265, 266, 267, 268, 272, 274, 276, 279, 280, 281, 282, 284, 286, 291, 292, 295, 296, 299, 302, 303, 304, 305, 308, 310, 324], [0.9997, 0.09949, 0.0, 0.04743, 0.0, 0.0, 0.0, 0.0, 0.0, 0.0, 0.0, 0.0, 0.0, 0.0, 0.0, 0.0, 0.0, 0.0, 0.0, 0.9998, 0.5496, 0.02372, 0.6373, 0.6373, 0.04975, 0.03557, 0.7747, 0.0, 0.0, 0.0, 0.0, 0.04975, 0.9998, 0.2748, 0.02487, 0.9998, 0.6373, 0.9998, 0.6373, 0.04975, 0.2748, 0.02487, 0.6373, 0.6373, 0.6373, 0.04975, 0.2748, 0.02487, 0.5236, 0.04975, 0.2867, 0.4051, 0.02487, 0.6373, 0.6373, 0.6373, 0.2748, 0.02487, 0.04975, 0.3959]): _vg.add([_i], _w, 'REPLACE')
_vg = ob_cube.vertex_groups.new(name='Bone.007')
for _i, _w in zip([23, 31, 32, 33, 34, 35, 251, 258, 261, 262, 263, 264, 271, 273, 275, 276, 277, 278, 283, 285, 286, 287, 288, 306, 307, 308, 309, 311, 312, 322, 323, 325], [0.006833, 0.0, 0.0, 0.0, 0.0, 0.0, 0.003417, 0.07307, 0.03653, 0.03653, 0.01827, 0.0561, 0.02805, 0.07307, 0.03653, 0.03653, 0.01827, 0.0561, 0.07307, 0.03653, 0.03653, 0.01827, 0.0561, 0.01827, 0.0561, 0.03653, 0.07307, 0.03653, 0.001708, 0.03611, 0.02347, 0.01185]): _vg.add([_i], _w, 'REPLACE')
_vg = ob_cube.vertex_groups.new(name='Bone.005')
for _i, _w in zip([12, 22, 23, 24, 25, 26, 27, 28, 29, 30, 31, 32, 33, 34, 35, 36, 37, 38, 39, 58, 59, 60, 61, 68, 69, 70, 71, 72, 73, 203, 207, 220, 249, 251, 252, 253, 254, 255, 257, 258, 261, 262, 263, 264, 270, 271, 273, 275, 276, 277, 278, 283, 285, 286, 287, 288, 293, 294, 297, 298, 299, 300, 301, 306, 307, 308, 309, 311, 314, 322, 323, 325], [0.3125, 0.1086, 0.0, 0.0, 0.0, 0.0, 0.0, 0.0, 0.0, 0.0, 0.0, 0.0, 0.0, 0.0, 0.0, 0.0, 0.0, 0.0, 0.0, 0.0, 0.0, 0.0, 0.0, 0.0, 0.0, 0.0, 0.0, 0.0, 0.0, 0.3129, 0.2109, 0.05432, 0.2619, 0.0, 0.0, 0.0, 0.01322, 0.0, 0.3973, 0.1701, 0.2418, 0.08503, 0.252, 0.3858, 0.3127, 0.3915, 0.1701, 0.2418, 0.08503, 0.252, 0.3858, 0.1701, 0.2418, 0.08503, 0.252, 0.3858, 0.1563, 0.05432, 0.1564, 0.1055, 0.02716, 0.131, 0.1563, 0.252, 0.3858, 0.08503, 0.1701, 0.2418, 0.006611, 0.2483, 0.1553, 0.1634]): _vg.add([_i], _w, 'REPLACE')
_vg = ob_cube.vertex_groups.new(name='Bone.006')
for _i, _w in zip([31, 32, 34, 35, 58, 208, 214, 228, 256, 257, 258, 260, 261, 262, 263, 264, 266, 268, 271, 272, 273, 274, 275, 276, 277, 278, 279, 280, 281, 282, 283, 284, 285, 286, 287, 288, 302, 303, 304, 305, 306, 307, 308, 309, 310, 311, 322, 323, 324, 325], [0.0, 0.0, 0.0, 0.0, 6.15e-05, 0.01732, 0.01732, 3.075e-05, 0.0693, 0.2106, 0.1251, 0.03465, 0.167, 0.09718, 0.1882, 0.1648, 0.01732, 0.01732, 0.1877, 0.0693, 0.1251, 0.03465, 0.167, 0.09718, 0.1882, 0.1648, 0.01732, 0.01732, 0.01732, 0.0693, 0.1251, 0.03465, 0.167, 0.09718, 0.1882, 0.1648, 0.01732, 0.01732, 0.01732, 0.03465, 0.1882, 0.1648, 0.09718, 0.1251, 0.0693, 0.167, 0.1061, 0.1073, 0.01076, 0.1221]): _vg.add([_i], _w, 'REPLACE')
_vg = ob_cube.vertex_groups.new(name='Bone_L.002')
for _i, _w in zip([23, 24, 26, 27, 28, 29, 30, 31, 32, 33, 34, 35, 39, 251, 252, 253, 254, 255, 312, 313, 314, 319, 320], [0.0, 0.0, 0.0, 0.0, 0.0, 0.0, 0.0, 1.0, 1.0, 1.0, 1.0, 1.0, 0.0, 0.1704, 0.0, 0.2096, 0.1685, 0.3027, 0.5852, 0.6048, 0.5842, 0.5, 0.6513]): _vg.add([_i], _w, 'REPLACE')
_vg = ob_cube.vertex_groups.new(name='Bone_R.002')
for _i, _w in zip([31, 32, 33, 35, 39, 251, 253, 312, 313], [0.0004961, 0.0, 0.0, 0.01254, 0.0, 0.0002481, 0.006269, 0.0003721, 0.009404]): _vg.add([_i], _w, 'REPLACE')
_vg = ob_cube.vertex_groups.new(name='Bone.002_L.003')
_vg = ob_cube.vertex_groups.new(name='Bone.002_R.003')
_m = ob_cube.modifiers.new('Mirror', 'MIRROR')
_m.use_clip = True
_m = ob_cube.modifiers.new('Armature', 'ARMATURE')
_m.object = ob_armature

# ---- collection membership
col_collection_1.objects.link(ob_armature)
col_collection_1.objects.link(ob_cube)

# ---- scene / render settings (as saved in the file)
scene.frame_start = 0; scene.frame_end = 100; scene.frame_set(78)
scene.render.engine = 'BLENDER_EEVEE_NEXT'
scene.render.resolution_percentage = 50
scene.render.dither_intensity = 0.0
scene.cycles.use_denoising = False
scene.cycles.samples = 128
scene.cycles.sampling_pattern = 'TABULATED_SOBOL'
scene.cycles.use_adaptive_sampling = False
scene.cycles.use_light_tree = False
scene.cycles.blur_glossy = 0.0
scene.cycles.sample_clamp_indirect = 0.0
scene.view_settings.view_transform = 'Standard'
bpy.context.view_layer.update()

# ---- added for rendering (the .blend has no active camera and no usable light): camera, sun
cam_auto = bpy.data.cameras.new('AutoCamera')
cam_auto.lens = 50.0
cam_auto.sensor_width = 36.0
cam_auto.clip_end = 1000.0
ob_auto_camera = bpy.data.objects.new('AutoCamera', cam_auto)
scene.collection.objects.link(ob_auto_camera)
ob_auto_camera.location = (21.307, -25.8601, 28.097)
ob_auto_camera.rotation_euler = (1.09748, -7.21219e-08, 0.694738)
scene.camera = ob_auto_camera
light_auto_sun = bpy.data.lights.new('AutoSun', 'SUN')
light_auto_sun.energy = 3.0
light_auto_sun.angle = 0.0523599
ob_auto_sun = bpy.data.objects.new('AutoSun', light_auto_sun)
scene.collection.objects.link(ob_auto_sun)
ob_auto_sun.rotation_euler = (0.872665, 0.174533, 0.523599)
bpy.context.view_layer.update()
